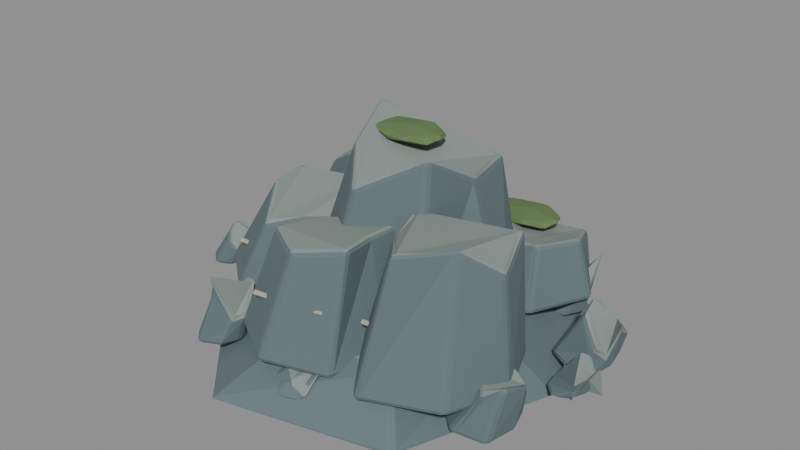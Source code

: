# Source: stone_outcrop_a_sculpt.blend  (saved by Blender 5.2.44; exported with 4.5.12 LTS)
import bpy
from mathutils import Matrix  # noqa: F401  (used for matrix-valued properties, if any)

bpy.ops.wm.read_factory_settings(use_empty=True)
scene = bpy.context.scene
scene.name = 'Fort_Mineral_stone_outcrop_a.001'

# ---- materials (node trees are filled in below, after node groups)
mat_fortart2_slate_001 = bpy.data.materials.new('FortArt2_slate.001')
mat_fortart2_slate_001.diffuse_color = (0.1301, 0.1845, 0.1912, 1.0)
mat_fortart2_face_001 = bpy.data.materials.new('FortArt2_face.001')
mat_fortart2_face_001.diffuse_color = (0.2423, 0.3005, 0.2747, 1.0)
mat_fortart2_moss_003 = bpy.data.materials.new('FortArt2_moss.003')
mat_fortart2_moss_003.diffuse_color = (0.1248, 0.2086, 0.07619, 1.0)
mat_fortart2_strata_001 = bpy.data.materials.new('FortArt2_strata.001')
mat_fortart2_strata_001.diffuse_color = (0.4735, 0.4564, 0.3515, 1.0)

# ---- material node trees
mat_fortart2_slate_001.use_nodes = True; mat_fortart2_slate_001.node_tree.nodes.clear()
_N = mat_fortart2_slate_001.node_tree.nodes; _L = mat_fortart2_slate_001.node_tree.links
n0 = _N.new('ShaderNodeBsdfPrincipled'); n0.name = 'Principled BSDF'; n0.location = (-200, 100)
n0.inputs[0].default_value = (0.1301, 0.1845, 0.1912, 1.0)
n0.inputs[1].default_value = 0.08
n0.inputs[2].default_value = 0.86
n0.inputs[10].default_value = 0.005
n1 = _N.new('ShaderNodeOutputMaterial'); n1.name = 'Material Output'; n1.location = (200, 100)
_L.new(n0.outputs[0], n1.inputs[0])
n1.is_active_output = True
mat_fortart2_face_001.use_nodes = True; mat_fortart2_face_001.node_tree.nodes.clear()
_N = mat_fortart2_face_001.node_tree.nodes; _L = mat_fortart2_face_001.node_tree.links
n0 = _N.new('ShaderNodeBsdfPrincipled'); n0.name = 'Principled BSDF'; n0.location = (-200, 100)
n0.inputs[0].default_value = (0.2423, 0.3005, 0.2747, 1.0)
n0.inputs[1].default_value = 0.08
n0.inputs[2].default_value = 0.86
n0.inputs[10].default_value = 0.005
n1 = _N.new('ShaderNodeOutputMaterial'); n1.name = 'Material Output'; n1.location = (200, 100)
_L.new(n0.outputs[0], n1.inputs[0])
n1.is_active_output = True
mat_fortart2_moss_003.use_nodes = True; mat_fortart2_moss_003.node_tree.nodes.clear()
_N = mat_fortart2_moss_003.node_tree.nodes; _L = mat_fortart2_moss_003.node_tree.links
n0 = _N.new('ShaderNodeBsdfPrincipled'); n0.name = 'Principled BSDF'; n0.location = (-200, 100)
n0.inputs[0].default_value = (0.1248, 0.2086, 0.07619, 1.0)
n0.inputs[1].default_value = 0.08
n0.inputs[2].default_value = 0.86
n0.inputs[10].default_value = 0.005
n1 = _N.new('ShaderNodeOutputMaterial'); n1.name = 'Material Output'; n1.location = (200, 100)
_L.new(n0.outputs[0], n1.inputs[0])
n1.is_active_output = True
mat_fortart2_strata_001.use_nodes = True; mat_fortart2_strata_001.node_tree.nodes.clear()
_N = mat_fortart2_strata_001.node_tree.nodes; _L = mat_fortart2_strata_001.node_tree.links
n0 = _N.new('ShaderNodeBsdfPrincipled'); n0.name = 'Principled BSDF'; n0.location = (-200, 100)
n0.inputs[0].default_value = (0.4735, 0.4564, 0.3515, 1.0)
n0.inputs[1].default_value = 0.08
n0.inputs[2].default_value = 0.86
n0.inputs[10].default_value = 0.005
n1 = _N.new('ShaderNodeOutputMaterial'); n1.name = 'Material Output'; n1.location = (200, 100)
_L.new(n0.outputs[0], n1.inputs[0])
n1.is_active_output = True

# ---- meshes
me_fracturedmass_144 = bpy.data.meshes.new('FracturedMass.144')
me_fracturedmass_144.from_pydata([(1.023, 0.0, -0.13), (0.724, 0.8296, -0.13), (-0.2329, 1.128, -0.13), (-0.8016, 0.4819, -0.13), (-0.8391, -0.4079, -0.13), (-0.2141, -1.067, -0.13), (0.7217, -0.8471, -0.13), (0.6739, 0.0, 0.08588), (0.4809, 0.5606, 0.137), (-0.01424, 0.6466, 0.2221), (-0.4574, 0.257, 0.2194), (-0.4094, -0.2588, 0.2052), (-0.04795, -0.6961, 0.1083), (0.5622, -0.6709, 0.1829)], [], [(6, 5, 4, 3, 2, 1, 0), (7, 8, 9, 10, 11, 12, 13), (0, 1, 8, 7), (1, 2, 9, 8), (2, 3, 10, 9), (3, 4, 11, 10), (4, 5, 12, 11), (5, 6, 13, 12), (6, 0, 7, 13)])
me_fracturedmass_144.polygons.foreach_set('material_index', [0, 1, 0, 0, 0, 0, 0, 0, 0])
me_fracturedmass_144.materials.append(mat_fortart2_slate_001)
me_fracturedmass_144.materials.append(mat_fortart2_face_001)
me_fracturedmass_144.update()
me_fracturedmass_145 = bpy.data.meshes.new('FracturedMass.145')
me_fracturedmass_145.from_pydata([(1.183, 0.0, -0.05), (1.153, 0.08663, -0.05), (1.059, 0.102, -0.05), (0.9811, 0.04624, -0.05), (0.9906, -0.04925, -0.05), (1.058, -0.1205, -0.05), (1.144, -0.08389, -0.05), (1.255, 0.0, 0.1514), (1.227, 0.05975, -0.001225), (1.168, 0.06982, 0.1326), (1.13, 0.03682, 0.1566), (1.137, -0.03573, -0.001402), (1.169, -0.1015, 0.001118), (1.218, -0.06262, 0.08418)], [], [(6, 5, 4, 3, 2, 1, 0), (7, 8, 9, 10, 11, 12, 13), (0, 1, 8, 7), (1, 2, 9, 8), (2, 3, 10, 9), (3, 4, 11, 10), (4, 5, 12, 11), (5, 6, 13, 12), (6, 0, 7, 13)])
me_fracturedmass_145.polygons.foreach_set('material_index', [0, 1, 0, 0, 0, 0, 0, 0, 0])
me_fracturedmass_145.materials.append(mat_fortart2_slate_001)
me_fracturedmass_145.materials.append(mat_fortart2_face_001)
me_fracturedmass_145.update()
me_fracturedmass_146 = bpy.data.meshes.new('FracturedMass.146')
me_fracturedmass_146.from_pydata([(-0.5958, 0.541, -0.05), (-0.6567, 0.6818, -0.05), (-0.8387, 0.7209, -0.05), (-0.996, 0.6206, -0.05), (-0.9952, 0.452, -0.05), (-0.8421, 0.3292, -0.05), (-0.6757, 0.3987, -0.05), (-0.5538, 0.541, 0.1726), (-0.6241, 0.6193, 0.1795), (-0.7252, 0.6499, 0.08001), (-0.8181, 0.5873, 0.2485), (-0.8346, 0.4808, 0.09508), (-0.7276, 0.4006, 0.2521), (-0.6084, 0.4627, 0.1436)], [], [(6, 5, 4, 3, 2, 1, 0), (7, 8, 9, 10, 11, 12, 13), (0, 1, 8, 7), (1, 2, 9, 8), (2, 3, 10, 9), (3, 4, 11, 10), (4, 5, 12, 11), (5, 6, 13, 12), (6, 0, 7, 13)])
me_fracturedmass_146.polygons.foreach_set('material_index', [0, 1, 0, 0, 0, 0, 0, 0, 0])
me_fracturedmass_146.materials.append(mat_fortart2_slate_001)
me_fracturedmass_146.materials.append(mat_fortart2_face_001)
me_fracturedmass_146.update()
me_fracturedmass_147 = bpy.data.meshes.new('FracturedMass.147')
me_fracturedmass_147.from_pydata([(0.2377, -0.7971, -0.05), (0.1794, -0.6803, -0.05), (0.06036, -0.6193, -0.05), (-0.06322, -0.7212, -0.05), (-0.06811, -0.8614, -0.05), (0.05273, -0.9481, -0.05), (0.1899, -0.9074, -0.05), (0.272, -0.7971, 0.1418), (0.2466, -0.7274, 0.09378), (0.1746, -0.6576, 0.03109), (0.1107, -0.7488, 0.08843), (0.08393, -0.8354, 0.07948), (0.1655, -0.8842, 0.02585), (0.251, -0.8829, -0.01473)], [], [(6, 5, 4, 3, 2, 1, 0), (7, 8, 9, 10, 11, 12, 13), (0, 1, 8, 7), (1, 2, 9, 8), (2, 3, 10, 9), (3, 4, 11, 10), (4, 5, 12, 11), (5, 6, 13, 12), (6, 0, 7, 13)])
me_fracturedmass_147.polygons.foreach_set('material_index', [0, 1, 0, 0, 0, 0, 0, 0, 0])
me_fracturedmass_147.materials.append(mat_fortart2_slate_001)
me_fracturedmass_147.materials.append(mat_fortart2_face_001)
me_fracturedmass_147.update()
me_fracturedmass_148 = bpy.data.meshes.new('FracturedMass.148')
me_fracturedmass_148.from_pydata([(0.7886, 0.6335, -0.05), (0.7405, 0.7483, -0.05), (0.631, 0.7695, -0.05), (0.5327, 0.6829, -0.05), (0.5306, 0.5859, -0.05), (0.6347, 0.5014, -0.05), (0.7369, 0.5253, -0.05), (0.8369, 0.6335, 0.1912), (0.8165, 0.7255, 0.2909), (0.7427, 0.7484, 0.07626), (0.6704, 0.6685, 0.07897), (0.6888, 0.5977, 0.07479), (0.7448, 0.5362, 0.1165), (0.8092, 0.5777, 0.09555)], [], [(6, 5, 4, 3, 2, 1, 0), (7, 8, 9, 10, 11, 12, 13), (0, 1, 8, 7), (1, 2, 9, 8), (2, 3, 10, 9), (3, 4, 11, 10), (4, 5, 12, 11), (5, 6, 13, 12), (6, 0, 7, 13)])
me_fracturedmass_148.polygons.foreach_set('material_index', [0, 1, 0, 0, 0, 0, 0, 0, 0])
me_fracturedmass_148.materials.append(mat_fortart2_slate_001)
me_fracturedmass_148.materials.append(mat_fortart2_face_001)
me_fracturedmass_148.update()
me_fracturedmass_149 = bpy.data.meshes.new('FracturedMass.149')
me_fracturedmass_149.from_pydata([(-0.9618, -0.1363, -0.05), (-0.9939, -0.04718, -0.05), (-1.084, -0.0337, -0.05), (-1.174, -0.08991, -0.05), (-1.163, -0.1865, -0.05), (-1.085, -0.255, -0.05), (-1.001, -0.2193, -0.05), (-0.8825, -0.1363, 0.1812), (-0.9292, -0.06738, 0.08276), (-0.9785, -0.06713, 0.1703), (-1.049, -0.101, 0.1883), (-1.016, -0.1748, 0.1628), (-0.975, -0.2156, 0.1199), (-0.926, -0.1975, 0.03309)], [], [(6, 5, 4, 3, 2, 1, 0), (7, 8, 9, 10, 11, 12, 13), (0, 1, 8, 7), (1, 2, 9, 8), (2, 3, 10, 9), (3, 4, 11, 10), (4, 5, 12, 11), (5, 6, 13, 12), (6, 0, 7, 13)])
me_fracturedmass_149.polygons.foreach_set('material_index', [0, 1, 0, 0, 0, 0, 0, 0, 0])
me_fracturedmass_149.materials.append(mat_fortart2_slate_001)
me_fracturedmass_149.materials.append(mat_fortart2_face_001)
me_fracturedmass_149.update()
me_fracturedmass_150 = bpy.data.meshes.new('FracturedMass.150')
me_fracturedmass_150.from_pydata([(1.08, -0.4326, -0.05), (1.031, -0.2828, -0.05), (0.8653, -0.2427, -0.05), (0.7423, -0.3483, -0.05), (0.7369, -0.5145, -0.05), (0.8604, -0.6301, -0.05), (1.05, -0.6054, -0.05), (1.137, -0.4326, 0.2338), (1.085, -0.3514, 0.1226), (0.9884, -0.3102, 0.212), (0.929, -0.3715, 0.1308), (0.9244, -0.4754, 0.2175), (0.9827, -0.5649, 0.1596), (1.106, -0.5615, 0.2619)], [], [(6, 5, 4, 3, 2, 1, 0), (7, 8, 9, 10, 11, 12, 13), (0, 1, 8, 7), (1, 2, 9, 8), (2, 3, 10, 9), (3, 4, 11, 10), (4, 5, 12, 11), (5, 6, 13, 12), (6, 0, 7, 13)])
me_fracturedmass_150.polygons.foreach_set('material_index', [0, 1, 0, 0, 0, 0, 0, 0, 0])
me_fracturedmass_150.materials.append(mat_fortart2_slate_001)
me_fracturedmass_150.materials.append(mat_fortart2_face_001)
me_fracturedmass_150.update()
me_fracturedmass_151 = bpy.data.meshes.new('FracturedMass.151')
me_fracturedmass_151.from_pydata([(-0.09419, 0.7738, -0.05), (-0.1759, 0.904, -0.05), (-0.3153, 0.9413, -0.05), (-0.4589, 0.8617, -0.05), (-0.4294, 0.6889, -0.05), (-0.3163, 0.6078, -0.05), (-0.1584, 0.6531, -0.05), (-0.07388, 0.7738, 0.1468), (-0.1057, 0.88, 0.2195), (-0.2045, 0.8926, 0.1084), (-0.2815, 0.8287, 0.03413), (-0.2607, 0.7152, 0.083), (-0.1962, 0.6511, 0.08216), (-0.09834, 0.709, 0.1444)], [], [(6, 5, 4, 3, 2, 1, 0), (7, 8, 9, 10, 11, 12, 13), (0, 1, 8, 7), (1, 2, 9, 8), (2, 3, 10, 9), (3, 4, 11, 10), (4, 5, 12, 11), (5, 6, 13, 12), (6, 0, 7, 13)])
me_fracturedmass_151.polygons.foreach_set('material_index', [0, 1, 0, 0, 0, 0, 0, 0, 0])
me_fracturedmass_151.materials.append(mat_fortart2_slate_001)
me_fracturedmass_151.materials.append(mat_fortart2_face_001)
me_fracturedmass_151.update()
me_fracturedmass_152 = bpy.data.meshes.new('FracturedMass.152')
me_fracturedmass_152.from_pydata([(-0.3764, -0.7075, -0.05), (-0.4064, -0.5951, -0.05), (-0.5379, -0.5444, -0.05), (-0.6377, -0.6519, -0.05), (-0.6226, -0.7755, -0.05), (-0.5322, -0.8611, -0.05), (-0.4212, -0.8092, -0.05), (-0.3065, -0.7075, 0.1217), (-0.3324, -0.6221, 0.2883), (-0.4302, -0.5998, 0.2739), (-0.4654, -0.6679, 0.1456), (-0.4744, -0.764, 0.2042), (-0.4212, -0.8136, 0.3039), (-0.3647, -0.769, 0.09934)], [], [(6, 5, 4, 3, 2, 1, 0), (7, 8, 9, 10, 11, 12, 13), (0, 1, 8, 7), (1, 2, 9, 8), (2, 3, 10, 9), (3, 4, 11, 10), (4, 5, 12, 11), (5, 6, 13, 12), (6, 0, 7, 13)])
me_fracturedmass_152.polygons.foreach_set('material_index', [0, 1, 0, 0, 0, 0, 0, 0, 0])
me_fracturedmass_152.materials.append(mat_fortart2_slate_001)
me_fracturedmass_152.materials.append(mat_fortart2_face_001)
me_fracturedmass_152.update()
me_fracturedmass_153 = bpy.data.meshes.new('FracturedMass.153')
me_fracturedmass_153.from_pydata([(1.158, 0.2686, -0.05), (1.12, 0.415, -0.05), (0.9835, 0.4446, -0.05), (0.8736, 0.347, -0.05), (0.85, 0.2003, -0.05), (0.9813, 0.1258, -0.05), (1.128, 0.1244, -0.05), (1.196, 0.2686, 0.1723), (1.185, 0.3873, 0.1005), (1.096, 0.4028, 0.1429), (1.007, 0.3341, 0.2794), (1.027, 0.212, 0.2361), (1.1, 0.194, 0.05732), (1.194, 0.1625, 0.05228)], [], [(6, 5, 4, 3, 2, 1, 0), (7, 8, 9, 10, 11, 12, 13), (0, 1, 8, 7), (1, 2, 9, 8), (2, 3, 10, 9), (3, 4, 11, 10), (4, 5, 12, 11), (5, 6, 13, 12), (6, 0, 7, 13)])
me_fracturedmass_153.polygons.foreach_set('material_index', [0, 1, 0, 0, 0, 0, 0, 0, 0])
me_fracturedmass_153.materials.append(mat_fortart2_slate_001)
me_fracturedmass_153.materials.append(mat_fortart2_face_001)
me_fracturedmass_153.update()
me_fracturedmass_154 = bpy.data.meshes.new('FracturedMass.154')
me_fracturedmass_154.from_pydata([(0.7456, 0.0, 0.08), (0.5373, 0.423, 0.08), (-0.01574, 0.5795, 0.08), (-0.4501, 0.2712, 0.08), (-0.3345, -0.2758, 0.08), (-0.00399, -0.5695, 0.08), (0.4762, -0.3923, 0.08), (0.5182, 0.0, 0.8569), (0.4503, 0.3224, 0.8559), (0.1378, 0.3649, 0.8407), (-0.1903, 0.1653, 1.049), (-0.0343, -0.2085, 0.9679), (0.1295, -0.4263, 0.8373), (0.4826, -0.3055, 1.05)], [], [(6, 5, 4, 3, 2, 1, 0), (7, 8, 9, 10, 11, 12, 13), (0, 1, 8, 7), (1, 2, 9, 8), (2, 3, 10, 9), (3, 4, 11, 10), (4, 5, 12, 11), (5, 6, 13, 12), (6, 0, 7, 13)])
me_fracturedmass_154.polygons.foreach_set('material_index', [0, 1, 0, 0, 0, 0, 0, 0, 0])
me_fracturedmass_154.materials.append(mat_fortart2_slate_001)
me_fracturedmass_154.materials.append(mat_fortart2_face_001)
me_fracturedmass_154.update()
me_icosphere_929 = bpy.data.meshes.new('Icosphere.929')
me_icosphere_929.from_pydata([(0.0, 0.0, -0.035), (0.1664, -0.08412, -0.01565), (-0.06357, -0.1361, -0.01565), (-0.2057, 0.0, -0.01565), (-0.06357, 0.1361, -0.01565), (0.1664, 0.08412, -0.01565), (0.06357, -0.1361, 0.01565), (-0.1664, -0.08412, 0.01565), (-0.1664, 0.08412, 0.01565), (0.06357, 0.1361, 0.01565), (0.2057, 0.0, 0.01565), (0.0, 0.0, 0.035)], [], [(0, 1, 2), (1, 0, 5), (0, 2, 3), (0, 3, 4), (0, 4, 5), (1, 5, 10), (2, 1, 6), (3, 2, 7), (4, 3, 8), (5, 4, 9), (1, 10, 6), (2, 6, 7), (3, 7, 8), (4, 8, 9), (5, 9, 10), (6, 10, 11), (7, 6, 11), (8, 7, 11), (9, 8, 11), (10, 9, 11)])
_uv = me_icosphere_929.uv_layers.new(name='UVMap')
_uv.uv.foreach_set('vector', [0.1818, 0.0, 0.2727, 0.1575, 0.09091, 0.1575, 0.2727, 0.1575, 0.3636, 0.0, 0.4545, 0.1575, 0.9091, 0.0, 1.0, 0.1575, 0.8182, 0.1575, 0.7273, 0.0, 0.8182, 0.1575, 0.6364, 0.1575, 0.5455, 0.0, 0.6364, 0.1575, 0.4545, 0.1575, 0.2727, 0.1575, 0.4545, 0.1575, 0.3636, 0.3149, 0.09091, 0.1575, 0.2727, 0.1575, 0.1818, 0.3149, 0.8182, 0.1575, 1.0, 0.1575, 0.9091, 0.3149, 0.6364, 0.1575, 0.8182, 0.1575, 0.7273, 0.3149, 0.4545, 0.1575, 0.6364, 0.1575, 0.5455, 0.3149, 0.2727, 0.1575, 0.3636, 0.3149, 0.1818, 0.3149, 0.09091, 0.1575, 0.1818, 0.3149, 0.0, 0.3149, 0.8182, 0.1575, 0.9091, 0.3149, 0.7273, 0.3149, 0.6364, 0.1575, 0.7273, 0.3149, 0.5455, 0.3149, 0.4545, 0.1575, 0.5455, 0.3149, 0.3636, 0.3149, 0.1818, 0.3149, 0.3636, 0.3149, 0.2727, 0.4724, 0.0, 0.3149, 0.1818, 0.3149, 0.09091, 0.4724, 0.7273, 0.3149, 0.9091, 0.3149, 0.8182, 0.4724, 0.5455, 0.3149, 0.7273, 0.3149, 0.6364, 0.4724, 0.3636, 0.3149, 0.5455, 0.3149, 0.4545, 0.4724])
me_icosphere_929.materials.append(mat_fortart2_moss_003)
me_icosphere_929.update()
me_cone_868 = bpy.data.meshes.new('Cone.868')
me_cone_868.from_pydata([(0.0, 0.018, -0.2287), (0.0, 0.013, 0.2287), (0.018, 0.0, -0.2287), (0.013, 0.0, 0.2287), (0.0, -0.018, -0.2287), (0.0, -0.013, 0.2287), (-0.018, 0.0, -0.2287), (-0.013, 0.0, 0.2287)], [], [(0, 1, 3, 2), (2, 3, 5, 4), (3, 1, 7, 5), (4, 5, 7, 6), (6, 7, 1, 0), (0, 2, 4, 6)])
_uv = me_cone_868.uv_layers.new(name='UVMap')
_uv.uv.foreach_set('vector', [1.0, 0.5, 1.0, 1.0, 0.75, 1.0, 0.75, 0.5, 0.75, 0.5, 0.75, 1.0, 0.5, 1.0, 0.5, 0.5, 0.49, 0.25, 0.25, 0.49, 0.01, 0.25, 0.25, 0.01, 0.5, 0.5, 0.5, 1.0, 0.25, 1.0, 0.25, 0.5, 0.25, 0.5, 0.25, 1.0, 0.0, 1.0, 0.0, 0.5, 0.75, 0.49, 0.99, 0.25, 0.75, 0.01, 0.51, 0.25])
me_cone_868.materials.append(mat_fortart2_strata_001)
me_cone_868.update()
me_fracturedmass_155 = bpy.data.meshes.new('FracturedMass.155')
me_fracturedmass_155.from_pydata([(-0.06113, 0.4869, 0.08), (-0.2327, 0.773, 0.08), (-0.6245, 0.8839, 0.08), (-0.8484, 0.6449, 0.08), (-0.9137, 0.3164, 0.08), (-0.6109, 0.1387, 0.08), (-0.268, 0.1717, 0.08), (-0.1008, 0.4869, 0.5768), (-0.2079, 0.6464, 0.6684), (-0.484, 0.793, 0.4894), (-0.5889, 0.5814, 0.629), (-0.7066, 0.3459, 0.4896), (-0.4851, 0.2524, 0.6404), (-0.2769, 0.3023, 0.4552)], [], [(6, 5, 4, 3, 2, 1, 0), (7, 8, 9, 10, 11, 12, 13), (0, 1, 8, 7), (1, 2, 9, 8), (2, 3, 10, 9), (3, 4, 11, 10), (4, 5, 12, 11), (5, 6, 13, 12), (6, 0, 7, 13)])
me_fracturedmass_155.polygons.foreach_set('material_index', [0, 1, 0, 0, 0, 0, 0, 0, 0])
me_fracturedmass_155.materials.append(mat_fortart2_slate_001)
me_fracturedmass_155.materials.append(mat_fortart2_face_001)
me_fracturedmass_155.update()
me_cone_869 = bpy.data.meshes.new('Cone.869')
me_cone_869.from_pydata([(0.0, 0.018, -0.2263), (0.0, 0.013, 0.2263), (0.018, 0.0, -0.2263), (0.013, 0.0, 0.2263), (0.0, -0.018, -0.2263), (0.0, -0.013, 0.2263), (-0.018, 0.0, -0.2263), (-0.013, 0.0, 0.2263)], [], [(0, 1, 3, 2), (2, 3, 5, 4), (3, 1, 7, 5), (4, 5, 7, 6), (6, 7, 1, 0), (0, 2, 4, 6)])
_uv = me_cone_869.uv_layers.new(name='UVMap')
_uv.uv.foreach_set('vector', [1.0, 0.5, 1.0, 1.0, 0.75, 1.0, 0.75, 0.5, 0.75, 0.5, 0.75, 1.0, 0.5, 1.0, 0.5, 0.5, 0.49, 0.25, 0.25, 0.49, 0.01, 0.25, 0.25, 0.01, 0.5, 0.5, 0.5, 1.0, 0.25, 1.0, 0.25, 0.5, 0.25, 0.5, 0.25, 1.0, 0.0, 1.0, 0.0, 0.5, 0.75, 0.49, 0.99, 0.25, 0.75, 0.01, 0.51, 0.25])
me_cone_869.materials.append(mat_fortart2_strata_001)
me_cone_869.update()
me_fracturedmass_156 = bpy.data.meshes.new('FracturedMass.156')
me_fracturedmass_156.from_pydata([(0.4249, -0.5181, 0.08), (0.3356, -0.1896, 0.08), (-0.05064, -0.08685, 0.08), (-0.2826, -0.3534, 0.08), (-0.3552, -0.7134, 0.08), (-0.04092, -0.914, 0.08), (0.3157, -0.8096, 0.08), (0.328, -0.5181, 0.7057), (0.3773, -0.2548, 0.7188), (0.0798, -0.2934, 0.6332), (-0.1024, -0.4118, 0.631), (-0.1726, -0.6235, 0.6394), (0.09157, -0.7852, 0.65), (0.3481, -0.6942, 0.7105)], [], [(6, 5, 4, 3, 2, 1, 0), (7, 8, 9, 10, 11, 12, 13), (0, 1, 8, 7), (1, 2, 9, 8), (2, 3, 10, 9), (3, 4, 11, 10), (4, 5, 12, 11), (5, 6, 13, 12), (6, 0, 7, 13)])
me_fracturedmass_156.polygons.foreach_set('material_index', [0, 1, 0, 0, 0, 0, 0, 0, 0])
me_fracturedmass_156.materials.append(mat_fortart2_slate_001)
me_fracturedmass_156.materials.append(mat_fortart2_face_001)
me_fracturedmass_156.update()
me_cone_870 = bpy.data.meshes.new('Cone.870')
me_cone_870.from_pydata([(0.0, 0.018, -0.2272), (0.0, 0.013, 0.2272), (0.018, 0.0, -0.2272), (0.013, 0.0, 0.2272), (0.0, -0.018, -0.2272), (0.0, -0.013, 0.2272), (-0.018, 0.0, -0.2272), (-0.013, 0.0, 0.2272)], [], [(0, 1, 3, 2), (2, 3, 5, 4), (3, 1, 7, 5), (4, 5, 7, 6), (6, 7, 1, 0), (0, 2, 4, 6)])
_uv = me_cone_870.uv_layers.new(name='UVMap')
_uv.uv.foreach_set('vector', [1.0, 0.5, 1.0, 1.0, 0.75, 1.0, 0.75, 0.5, 0.75, 0.5, 0.75, 1.0, 0.5, 1.0, 0.5, 0.5, 0.49, 0.25, 0.25, 0.49, 0.01, 0.25, 0.25, 0.01, 0.5, 0.5, 0.5, 1.0, 0.25, 1.0, 0.25, 0.5, 0.25, 0.5, 0.25, 1.0, 0.0, 1.0, 0.0, 0.5, 0.75, 0.49, 0.99, 0.25, 0.75, 0.01, 0.51, 0.25])
me_cone_870.materials.append(mat_fortart2_strata_001)
me_cone_870.update()
me_fracturedmass_157 = bpy.data.meshes.new('FracturedMass.157')
me_fracturedmass_157.from_pydata([(0.8621, 0.5701, 0.08), (0.661, 0.8762, 0.08), (0.3345, 1.006, 0.08), (0.09039, 0.7311, 0.08), (0.07093, 0.4122, 0.08), (0.3594, 0.1927, 0.08), (0.7014, 0.2263, 0.08), (0.769, 0.5701, 0.3954), (0.6638, 0.8232, 0.3197), (0.4791, 0.8136, 0.2907), (0.3624, 0.6928, 0.3477), (0.3477, 0.4529, 0.4519), (0.4931, 0.3477, 0.3657), (0.6608, 0.3362, 0.4174)], [], [(6, 5, 4, 3, 2, 1, 0), (7, 8, 9, 10, 11, 12, 13), (0, 1, 8, 7), (1, 2, 9, 8), (2, 3, 10, 9), (3, 4, 11, 10), (4, 5, 12, 11), (5, 6, 13, 12), (6, 0, 7, 13)])
me_fracturedmass_157.polygons.foreach_set('material_index', [0, 1, 0, 0, 0, 0, 0, 0, 0])
me_fracturedmass_157.materials.append(mat_fortart2_slate_001)
me_fracturedmass_157.materials.append(mat_fortart2_face_001)
me_fracturedmass_157.update()
me_icosphere_930 = bpy.data.meshes.new('Icosphere.930')
me_icosphere_930.from_pydata([(0.0, 0.0, -0.035), (0.1664, -0.08412, -0.01565), (-0.06357, -0.1361, -0.01565), (-0.2057, 0.0, -0.01565), (-0.06357, 0.1361, -0.01565), (0.1664, 0.08412, -0.01565), (0.06357, -0.1361, 0.01565), (-0.1664, -0.08412, 0.01565), (-0.1664, 0.08412, 0.01565), (0.06357, 0.1361, 0.01565), (0.2057, 0.0, 0.01565), (0.0, 0.0, 0.035)], [], [(0, 1, 2), (1, 0, 5), (0, 2, 3), (0, 3, 4), (0, 4, 5), (1, 5, 10), (2, 1, 6), (3, 2, 7), (4, 3, 8), (5, 4, 9), (1, 10, 6), (2, 6, 7), (3, 7, 8), (4, 8, 9), (5, 9, 10), (6, 10, 11), (7, 6, 11), (8, 7, 11), (9, 8, 11), (10, 9, 11)])
_uv = me_icosphere_930.uv_layers.new(name='UVMap')
_uv.uv.foreach_set('vector', [0.1818, 0.0, 0.2727, 0.1575, 0.09091, 0.1575, 0.2727, 0.1575, 0.3636, 0.0, 0.4545, 0.1575, 0.9091, 0.0, 1.0, 0.1575, 0.8182, 0.1575, 0.7273, 0.0, 0.8182, 0.1575, 0.6364, 0.1575, 0.5455, 0.0, 0.6364, 0.1575, 0.4545, 0.1575, 0.2727, 0.1575, 0.4545, 0.1575, 0.3636, 0.3149, 0.09091, 0.1575, 0.2727, 0.1575, 0.1818, 0.3149, 0.8182, 0.1575, 1.0, 0.1575, 0.9091, 0.3149, 0.6364, 0.1575, 0.8182, 0.1575, 0.7273, 0.3149, 0.4545, 0.1575, 0.6364, 0.1575, 0.5455, 0.3149, 0.2727, 0.1575, 0.3636, 0.3149, 0.1818, 0.3149, 0.09091, 0.1575, 0.1818, 0.3149, 0.0, 0.3149, 0.8182, 0.1575, 0.9091, 0.3149, 0.7273, 0.3149, 0.6364, 0.1575, 0.7273, 0.3149, 0.5455, 0.3149, 0.4545, 0.1575, 0.5455, 0.3149, 0.3636, 0.3149, 0.1818, 0.3149, 0.3636, 0.3149, 0.2727, 0.4724, 0.0, 0.3149, 0.1818, 0.3149, 0.09091, 0.4724, 0.7273, 0.3149, 0.9091, 0.3149, 0.8182, 0.4724, 0.5455, 0.3149, 0.7273, 0.3149, 0.6364, 0.4724, 0.3636, 0.3149, 0.5455, 0.3149, 0.4545, 0.4724])
me_icosphere_930.materials.append(mat_fortart2_moss_003)
me_icosphere_930.update()
me_cone_871 = bpy.data.meshes.new('Cone.871')
me_cone_871.from_pydata([(0.0, 0.018, -0.2256), (0.0, 0.013, 0.2256), (0.018, 0.0, -0.2256), (0.013, 0.0, 0.2256), (0.0, -0.018, -0.2256), (0.0, -0.013, 0.2256), (-0.018, 0.0, -0.2256), (-0.013, 0.0, 0.2256)], [], [(0, 1, 3, 2), (2, 3, 5, 4), (3, 1, 7, 5), (4, 5, 7, 6), (6, 7, 1, 0), (0, 2, 4, 6)])
_uv = me_cone_871.uv_layers.new(name='UVMap')
_uv.uv.foreach_set('vector', [1.0, 0.5, 1.0, 1.0, 0.75, 1.0, 0.75, 0.5, 0.75, 0.5, 0.75, 1.0, 0.5, 1.0, 0.5, 0.5, 0.49, 0.25, 0.25, 0.49, 0.01, 0.25, 0.25, 0.01, 0.5, 0.5, 0.5, 1.0, 0.25, 1.0, 0.25, 0.5, 0.25, 0.5, 0.25, 1.0, 0.0, 1.0, 0.0, 0.5, 0.75, 0.49, 0.99, 0.25, 0.75, 0.01, 0.51, 0.25])
me_cone_871.materials.append(mat_fortart2_strata_001)
me_cone_871.update()
me_fracturedmass_158 = bpy.data.meshes.new('FracturedMass.158')
me_fracturedmass_158.from_pydata([(-0.07632, -0.0886, 0.08), (-0.2175, 0.2056, 0.08), (-0.6189, 0.2897, 0.08), (-0.9274, 0.06613, 0.08), (-0.9008, -0.2662, 0.08), (-0.604, -0.5136, 0.08), (-0.2741, -0.458, 0.08), (-0.1164, -0.0886, 0.4975), (-0.2343, 0.1033, 0.6406), (-0.4679, 0.1865, 0.4517), (-0.6307, 0.01614, 0.61), (-0.5896, -0.2099, 0.603), (-0.4851, -0.406, 0.4532), (-0.2985, -0.3093, 0.5305)], [], [(6, 5, 4, 3, 2, 1, 0), (7, 8, 9, 10, 11, 12, 13), (0, 1, 8, 7), (1, 2, 9, 8), (2, 3, 10, 9), (3, 4, 11, 10), (4, 5, 12, 11), (5, 6, 13, 12), (6, 0, 7, 13)])
me_fracturedmass_158.polygons.foreach_set('material_index', [0, 1, 0, 0, 0, 0, 0, 0, 0])
me_fracturedmass_158.materials.append(mat_fortart2_slate_001)
me_fracturedmass_158.materials.append(mat_fortart2_face_001)
me_fracturedmass_158.update()
me_cone_872 = bpy.data.meshes.new('Cone.872')
me_cone_872.from_pydata([(0.0, 0.018, -0.2263), (0.0, 0.013, 0.2263), (0.018, 0.0, -0.2263), (0.013, 0.0, 0.2263), (0.0, -0.018, -0.2263), (0.0, -0.013, 0.2263), (-0.018, 0.0, -0.2263), (-0.013, 0.0, 0.2263)], [], [(0, 1, 3, 2), (2, 3, 5, 4), (3, 1, 7, 5), (4, 5, 7, 6), (6, 7, 1, 0), (0, 2, 4, 6)])
_uv = me_cone_872.uv_layers.new(name='UVMap')
_uv.uv.foreach_set('vector', [1.0, 0.5, 1.0, 1.0, 0.75, 1.0, 0.75, 0.5, 0.75, 0.5, 0.75, 1.0, 0.5, 1.0, 0.5, 0.5, 0.49, 0.25, 0.25, 0.49, 0.01, 0.25, 0.25, 0.01, 0.5, 0.5, 0.5, 1.0, 0.25, 1.0, 0.25, 0.5, 0.25, 0.5, 0.25, 1.0, 0.0, 1.0, 0.0, 0.5, 0.75, 0.49, 0.99, 0.25, 0.75, 0.01, 0.51, 0.25])
me_cone_872.materials.append(mat_fortart2_strata_001)
me_cone_872.update()
me_fracturedmass_159 = bpy.data.meshes.new('FracturedMass.159')
me_fracturedmass_159.from_pydata([(1.026, -0.3894, 0.08), (0.8822, -0.05161, 0.08), (0.5092, -0.03904, 0.08), (0.23, -0.2204, 0.08), (0.2661, -0.5479, 0.08), (0.4998, -0.8529, 0.08), (0.8887, -0.6946, 0.08), (0.9722, -0.3894, 0.6829), (0.8758, -0.1108, 0.7745), (0.6591, -0.1706, 0.6654), (0.4122, -0.2958, 0.8043), (0.4443, -0.5009, 0.7185), (0.6522, -0.7675, 0.8267), (0.863, -0.5811, 0.8529)], [], [(6, 5, 4, 3, 2, 1, 0), (7, 8, 9, 10, 11, 12, 13), (0, 1, 8, 7), (1, 2, 9, 8), (2, 3, 10, 9), (3, 4, 11, 10), (4, 5, 12, 11), (5, 6, 13, 12), (6, 0, 7, 13)])
me_fracturedmass_159.polygons.foreach_set('material_index', [0, 1, 0, 0, 0, 0, 0, 0, 0])
me_fracturedmass_159.materials.append(mat_fortart2_slate_001)
me_fracturedmass_159.materials.append(mat_fortart2_face_001)
me_fracturedmass_159.update()
me_cone_873 = bpy.data.meshes.new('Cone.873')
me_cone_873.from_pydata([(0.0, 0.018, -0.2272), (0.0, 0.013, 0.2272), (0.018, 0.0, -0.2272), (0.013, 0.0, 0.2272), (0.0, -0.018, -0.2272), (0.0, -0.013, 0.2272), (-0.018, 0.0, -0.2272), (-0.013, 0.0, 0.2272)], [], [(0, 1, 3, 2), (2, 3, 5, 4), (3, 1, 7, 5), (4, 5, 7, 6), (6, 7, 1, 0), (0, 2, 4, 6)])
_uv = me_cone_873.uv_layers.new(name='UVMap')
_uv.uv.foreach_set('vector', [1.0, 0.5, 1.0, 1.0, 0.75, 1.0, 0.75, 0.5, 0.75, 0.5, 0.75, 1.0, 0.5, 1.0, 0.5, 0.5, 0.49, 0.25, 0.25, 0.49, 0.01, 0.25, 0.25, 0.01, 0.5, 0.5, 0.5, 1.0, 0.25, 1.0, 0.25, 0.5, 0.25, 0.5, 0.25, 1.0, 0.0, 1.0, 0.0, 0.5, 0.75, 0.49, 0.99, 0.25, 0.75, 0.01, 0.51, 0.25])
me_cone_873.materials.append(mat_fortart2_strata_001)
me_cone_873.update()

# ---- objects
ob_stone_outcrop_a_001 = bpy.data.objects.new('stone_outcrop_a.001', None)
ob_fracturedmass_004 = bpy.data.objects.new('FracturedMass.004', me_fracturedmass_144)
ob_fracturedmass_005 = bpy.data.objects.new('FracturedMass.005', me_fracturedmass_145)
ob_fracturedmass_006 = bpy.data.objects.new('FracturedMass.006', me_fracturedmass_146)
ob_fracturedmass_007 = bpy.data.objects.new('FracturedMass.007', me_fracturedmass_147)
ob_fracturedmass_008 = bpy.data.objects.new('FracturedMass.008', me_fracturedmass_148)
ob_fracturedmass_009 = bpy.data.objects.new('FracturedMass.009', me_fracturedmass_149)
ob_fracturedmass_016 = bpy.data.objects.new('FracturedMass.016', me_fracturedmass_150)
ob_fracturedmass_023 = bpy.data.objects.new('FracturedMass.023', me_fracturedmass_151)
ob_fracturedmass_030 = bpy.data.objects.new('FracturedMass.030', me_fracturedmass_152)
ob_fracturedmass_037 = bpy.data.objects.new('FracturedMass.037', me_fracturedmass_153)
ob_harvestchunk_0_piece_004 = bpy.data.objects.new('HarvestChunk_0_Piece.004', None)
ob_fracturedmass_038 = bpy.data.objects.new('FracturedMass.038', me_fracturedmass_154)
ob_mossshelf_018 = bpy.data.objects.new('MossShelf.018', me_icosphere_929)
ob_sedimentseam_018 = bpy.data.objects.new('SedimentSeam.018', me_cone_868)
ob_harvestchunk_1_piece_004 = bpy.data.objects.new('HarvestChunk_1_Piece.004', None)
ob_fracturedmass_039 = bpy.data.objects.new('FracturedMass.039', me_fracturedmass_155)
ob_sedimentseam_019 = bpy.data.objects.new('SedimentSeam.019', me_cone_869)
ob_harvestchunk_2_piece_004 = bpy.data.objects.new('HarvestChunk_2_Piece.004', None)
ob_fracturedmass_040 = bpy.data.objects.new('FracturedMass.040', me_fracturedmass_156)
ob_sedimentseam_020 = bpy.data.objects.new('SedimentSeam.020', me_cone_870)
ob_harvestchunk_3_piece_004 = bpy.data.objects.new('HarvestChunk_3_Piece.004', None)
ob_fracturedmass_041 = bpy.data.objects.new('FracturedMass.041', me_fracturedmass_157)
ob_mossshelf_019 = bpy.data.objects.new('MossShelf.019', me_icosphere_930)
ob_sedimentseam_021 = bpy.data.objects.new('SedimentSeam.021', me_cone_871)
ob_harvestchunk_4_piece_004 = bpy.data.objects.new('HarvestChunk_4_Piece.004', None)
ob_fracturedmass_042 = bpy.data.objects.new('FracturedMass.042', me_fracturedmass_158)
ob_sedimentseam_022 = bpy.data.objects.new('SedimentSeam.022', me_cone_872)
ob_harvestchunk_5_piece_004 = bpy.data.objects.new('HarvestChunk_5_Piece.004', None)
ob_fracturedmass_043 = bpy.data.objects.new('FracturedMass.043', me_fracturedmass_159)
ob_sedimentseam_023 = bpy.data.objects.new('SedimentSeam.023', me_cone_873)

# ---- transforms, parenting, visibility, modifiers, constraints
ob_stone_outcrop_a_001.location = (0.0, 0.0, 0.0)
ob_fracturedmass_004.parent = ob_stone_outcrop_a_001
ob_fracturedmass_004.location = (0.0, 0.0, 0.0)
_m = ob_fracturedmass_004.modifiers.new('Hand softened edges', 'BEVEL')
_m.width = 0.025
_m.width_pct = 0.025
_m.segments = 2
_m.angle_limit = 0.6109
ob_fracturedmass_005.parent = ob_stone_outcrop_a_001
ob_fracturedmass_005.location = (0.0, 0.0, 0.0)
_m = ob_fracturedmass_005.modifiers.new('Hand softened edges', 'BEVEL')
_m.width = 0.025
_m.width_pct = 0.025
_m.segments = 2
_m.angle_limit = 0.6109
ob_fracturedmass_006.parent = ob_stone_outcrop_a_001
ob_fracturedmass_006.location = (0.0, 0.0, 0.0)
_m = ob_fracturedmass_006.modifiers.new('Hand softened edges', 'BEVEL')
_m.width = 0.025
_m.width_pct = 0.025
_m.segments = 2
_m.angle_limit = 0.6109
ob_fracturedmass_007.parent = ob_stone_outcrop_a_001
ob_fracturedmass_007.location = (0.0, 0.0, 0.0)
_m = ob_fracturedmass_007.modifiers.new('Hand softened edges', 'BEVEL')
_m.width = 0.025
_m.width_pct = 0.025
_m.segments = 2
_m.angle_limit = 0.6109
ob_fracturedmass_008.parent = ob_stone_outcrop_a_001
ob_fracturedmass_008.location = (0.0, 0.0, 0.0)
_m = ob_fracturedmass_008.modifiers.new('Hand softened edges', 'BEVEL')
_m.width = 0.025
_m.width_pct = 0.025
_m.segments = 2
_m.angle_limit = 0.6109
ob_fracturedmass_009.parent = ob_stone_outcrop_a_001
ob_fracturedmass_009.location = (0.0, 0.0, 0.0)
_m = ob_fracturedmass_009.modifiers.new('Hand softened edges', 'BEVEL')
_m.width = 0.025
_m.width_pct = 0.025
_m.segments = 2
_m.angle_limit = 0.6109
ob_fracturedmass_016.parent = ob_stone_outcrop_a_001
ob_fracturedmass_016.location = (0.0, 0.0, 0.0)
_m = ob_fracturedmass_016.modifiers.new('Hand softened edges', 'BEVEL')
_m.width = 0.025
_m.width_pct = 0.025
_m.segments = 2
_m.angle_limit = 0.6109
ob_fracturedmass_023.parent = ob_stone_outcrop_a_001
ob_fracturedmass_023.location = (0.0, 0.0, 0.0)
_m = ob_fracturedmass_023.modifiers.new('Hand softened edges', 'BEVEL')
_m.width = 0.025
_m.width_pct = 0.025
_m.segments = 2
_m.angle_limit = 0.6109
ob_fracturedmass_030.parent = ob_stone_outcrop_a_001
ob_fracturedmass_030.location = (0.0, 0.0, 0.0)
_m = ob_fracturedmass_030.modifiers.new('Hand softened edges', 'BEVEL')
_m.width = 0.025
_m.width_pct = 0.025
_m.segments = 2
_m.angle_limit = 0.6109
ob_fracturedmass_037.parent = ob_stone_outcrop_a_001
ob_fracturedmass_037.location = (0.0, 0.0, 0.0)
_m = ob_fracturedmass_037.modifiers.new('Hand softened edges', 'BEVEL')
_m.width = 0.025
_m.width_pct = 0.025
_m.segments = 2
_m.angle_limit = 0.6109
ob_harvestchunk_0_piece_004.parent = ob_stone_outcrop_a_001
ob_harvestchunk_0_piece_004.location = (0.0, 0.0, 0.0)
ob_fracturedmass_038.parent = ob_harvestchunk_0_piece_004
ob_fracturedmass_038.location = (0.0, 0.0, 0.0)
_m = ob_fracturedmass_038.modifiers.new('Hand softened edges', 'BEVEL')
_m.width = 0.025
_m.width_pct = 0.025
_m.segments = 2
_m.angle_limit = 0.6109
ob_mossshelf_018.parent = ob_harvestchunk_0_piece_004
ob_mossshelf_018.location = (0.09, 0.05, 0.97)
_m = ob_mossshelf_018.modifiers.new('Hand softened edges', 'BEVEL')
_m.width = 0.025
_m.width_pct = 0.025
_m.segments = 2
_m.angle_limit = 0.6109
ob_sedimentseam_018.parent = ob_harvestchunk_0_piece_004
ob_sedimentseam_018.location = (0.115, -0.255, 0.4725)
ob_sedimentseam_018.rotation_euler = (1.393, 9.466e-08, 1.549)
_m = ob_sedimentseam_018.modifiers.new('Hand softened edges', 'BEVEL')
_m.width = 0.025
_m.width_pct = 0.025
_m.segments = 2
_m.angle_limit = 0.6109
ob_harvestchunk_1_piece_004.parent = ob_stone_outcrop_a_001
ob_harvestchunk_1_piece_004.location = (0.0, 0.0, 0.0)
ob_fracturedmass_039.parent = ob_harvestchunk_1_piece_004
ob_fracturedmass_039.location = (0.0, 0.0, 0.0)
_m = ob_fracturedmass_039.modifiers.new('Hand softened edges', 'BEVEL')
_m.width = 0.025
_m.width_pct = 0.025
_m.segments = 2
_m.angle_limit = 0.6109
ob_sedimentseam_019.parent = ob_harvestchunk_1_piece_004
ob_sedimentseam_019.location = (-0.5354, 0.2319, 0.273)
ob_sedimentseam_019.rotation_euler = (1.467, 1.448e-07, 1.549)
_m = ob_sedimentseam_019.modifiers.new('Hand softened edges', 'BEVEL')
_m.width = 0.025
_m.width_pct = 0.025
_m.segments = 2
_m.angle_limit = 0.6109
ob_harvestchunk_2_piece_004.parent = ob_stone_outcrop_a_001
ob_harvestchunk_2_piece_004.location = (0.0, 0.0, 0.0)
ob_fracturedmass_040.parent = ob_harvestchunk_2_piece_004
ob_fracturedmass_040.location = (0.0, 0.0, 0.0)
_m = ob_fracturedmass_040.modifiers.new('Hand softened edges', 'BEVEL')
_m.width = 0.025
_m.width_pct = 0.025
_m.segments = 2
_m.angle_limit = 0.6109
ob_sedimentseam_020.parent = ob_harvestchunk_2_piece_004
ob_sedimentseam_020.location = (0.03946, -0.7731, 0.3675)
ob_sedimentseam_020.rotation_euler = (1.432, 3.531e-08, 1.549)
_m = ob_sedimentseam_020.modifiers.new('Hand softened edges', 'BEVEL')
_m.width = 0.025
_m.width_pct = 0.025
_m.segments = 2
_m.angle_limit = 0.6109
ob_harvestchunk_3_piece_004.parent = ob_stone_outcrop_a_001
ob_harvestchunk_3_piece_004.location = (0.0, 0.0, 0.0)
ob_fracturedmass_041.parent = ob_harvestchunk_3_piece_004
ob_fracturedmass_041.location = (0.0, 0.0, 0.0)
_m = ob_fracturedmass_041.modifiers.new('Hand softened edges', 'BEVEL')
_m.width = 0.025
_m.width_pct = 0.025
_m.segments = 2
_m.angle_limit = 0.6109
ob_mossshelf_019.parent = ob_harvestchunk_3_piece_004
ob_mossshelf_019.location = (0.4097, 0.6201, 0.41)
_m = ob_mossshelf_019.modifiers.new('Hand softened edges', 'BEVEL')
_m.width = 0.025
_m.width_pct = 0.025
_m.segments = 2
_m.angle_limit = 0.6109
ob_sedimentseam_021.parent = ob_harvestchunk_3_piece_004
ob_sedimentseam_021.location = (0.4347, 0.3151, 0.1785)
ob_sedimentseam_021.rotation_euler = (1.503, 1.629e-08, 1.549)
_m = ob_sedimentseam_021.modifiers.new('Hand softened edges', 'BEVEL')
_m.width = 0.025
_m.width_pct = 0.025
_m.segments = 2
_m.angle_limit = 0.6109
ob_harvestchunk_4_piece_004.parent = ob_stone_outcrop_a_001
ob_harvestchunk_4_piece_004.location = (0.0, 0.0, 0.0)
ob_fracturedmass_042.parent = ob_harvestchunk_4_piece_004
ob_fracturedmass_042.location = (0.0, 0.0, 0.0)
_m = ob_fracturedmass_042.modifiers.new('Hand softened edges', 'BEVEL')
_m.width = 0.025
_m.width_pct = 0.025
_m.segments = 2
_m.angle_limit = 0.6109
ob_sedimentseam_022.parent = ob_harvestchunk_4_piece_004
ob_sedimentseam_022.location = (-0.5174, -0.3436, 0.273)
ob_sedimentseam_022.rotation_euler = (1.467, 5.127e-08, 1.549)
_m = ob_sedimentseam_022.modifiers.new('Hand softened edges', 'BEVEL')
_m.width = 0.025
_m.width_pct = 0.025
_m.segments = 2
_m.angle_limit = 0.6109
ob_harvestchunk_5_piece_004.parent = ob_stone_outcrop_a_001
ob_harvestchunk_5_piece_004.location = (0.0, 0.0, 0.0)
ob_fracturedmass_043.parent = ob_harvestchunk_5_piece_004
ob_fracturedmass_043.location = (0.0, 0.0, 0.0)
_m = ob_fracturedmass_043.modifiers.new('Hand softened edges', 'BEVEL')
_m.width = 0.025
_m.width_pct = 0.025
_m.segments = 2
_m.angle_limit = 0.6109
ob_sedimentseam_023.parent = ob_harvestchunk_5_piece_004
ob_sedimentseam_023.location = (0.6006, -0.6444, 0.3675)
ob_sedimentseam_023.rotation_euler = (1.432, 4.368e-08, 1.549)
_m = ob_sedimentseam_023.modifiers.new('Hand softened edges', 'BEVEL')
_m.width = 0.025
_m.width_pct = 0.025
_m.segments = 2
_m.angle_limit = 0.6109

# ---- collection membership
scene.collection.objects.link(ob_stone_outcrop_a_001)
scene.collection.objects.link(ob_fracturedmass_004)
scene.collection.objects.link(ob_fracturedmass_005)
scene.collection.objects.link(ob_fracturedmass_006)
scene.collection.objects.link(ob_fracturedmass_007)
scene.collection.objects.link(ob_fracturedmass_008)
scene.collection.objects.link(ob_fracturedmass_009)
scene.collection.objects.link(ob_fracturedmass_016)
scene.collection.objects.link(ob_fracturedmass_023)
scene.collection.objects.link(ob_fracturedmass_030)
scene.collection.objects.link(ob_fracturedmass_037)
scene.collection.objects.link(ob_harvestchunk_0_piece_004)
scene.collection.objects.link(ob_fracturedmass_038)
scene.collection.objects.link(ob_mossshelf_018)
scene.collection.objects.link(ob_sedimentseam_018)
scene.collection.objects.link(ob_harvestchunk_1_piece_004)
scene.collection.objects.link(ob_fracturedmass_039)
scene.collection.objects.link(ob_sedimentseam_019)
scene.collection.objects.link(ob_harvestchunk_2_piece_004)
scene.collection.objects.link(ob_fracturedmass_040)
scene.collection.objects.link(ob_sedimentseam_020)
scene.collection.objects.link(ob_harvestchunk_3_piece_004)
scene.collection.objects.link(ob_fracturedmass_041)
scene.collection.objects.link(ob_mossshelf_019)
scene.collection.objects.link(ob_sedimentseam_021)
scene.collection.objects.link(ob_harvestchunk_4_piece_004)
scene.collection.objects.link(ob_fracturedmass_042)
scene.collection.objects.link(ob_sedimentseam_022)
scene.collection.objects.link(ob_harvestchunk_5_piece_004)
scene.collection.objects.link(ob_fracturedmass_043)
scene.collection.objects.link(ob_sedimentseam_023)

# ---- scene / render settings (as saved in the file)
scene.frame_start = 1; scene.frame_end = 25; scene.frame_set(1)
scene.render.engine = 'BLENDER_EEVEE_NEXT'
scene.render.image_settings.exr_codec = 'NONE'
scene.render.fps = 30
scene.render.use_bake_clear = False
scene.render.bake_margin = 0
scene.render.bake_bias = 0.0
scene.render.bake_samples = 0
scene.render.simplify_subdivision_render = 0
scene.render.simplify_child_particles_render = 0.0
scene.render.compositor_device = 'GPU'
scene.eevee.use_volume_custom_range = False
scene.eevee.gtao_distance = 0.0
scene.eevee.use_fast_gi = False
scene.eevee.fast_gi_thickness_near = 0.1
scene.eevee.fast_gi_thickness_far = 0.0
scene.eevee.ray_tracing_options.screen_trace_thickness = 0.1
bpy.context.view_layer.update()

# ---- added for rendering (the .blend has no active camera and no usable light): camera, sun + grey world if the file has none
cam_auto = bpy.data.cameras.new('AutoCamera')
cam_auto.lens = 50.0
cam_auto.sensor_width = 36.0
cam_auto.clip_end = 1000.0
ob_auto_camera = bpy.data.objects.new('AutoCamera', cam_auto)
scene.collection.objects.link(ob_auto_camera)
ob_auto_camera.location = (3.22151, -3.78751, 2.9947)
ob_auto_camera.rotation_euler = (1.09748, -7.21219e-08, 0.694738)
scene.camera = ob_auto_camera
light_auto_sun = bpy.data.lights.new('AutoSun', 'SUN')
light_auto_sun.energy = 3.0
light_auto_sun.angle = 0.0523599
ob_auto_sun = bpy.data.objects.new('AutoSun', light_auto_sun)
scene.collection.objects.link(ob_auto_sun)
ob_auto_sun.rotation_euler = (0.872665, 0.174533, 0.523599)
if scene.world is None:
    world_auto = bpy.data.worlds.new('AutoWorld')
    world_auto.color = (0.3, 0.3, 0.3)
    scene.world = world_auto
bpy.context.view_layer.update()
